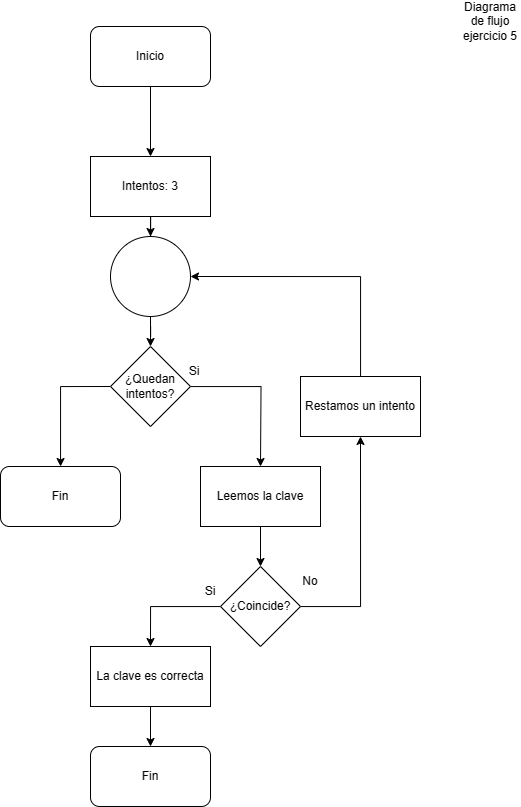

The diagram above was exported from draw.io. Its source (the exported page's mxGraphModel, read from the mxfile embedded in the PNG):
<mxGraphModel dx="1593" dy="725" grid="1" gridSize="10" guides="1" tooltips="1" connect="1" arrows="1" fold="1" page="1" pageScale="1" pageWidth="827" pageHeight="1169" math="0" shadow="0">
  <root>
    <mxCell id="WIyWlLk6GJQsqaUBKTNV-0" />
    <mxCell id="WIyWlLk6GJQsqaUBKTNV-1" parent="WIyWlLk6GJQsqaUBKTNV-0" />
    <mxCell id="vL0pHMebO-ibScBuJq8w-26" style="edgeStyle=orthogonalEdgeStyle;rounded=0;orthogonalLoop=1;jettySize=auto;html=1;entryX=0.5;entryY=0;entryDx=0;entryDy=0;" edge="1" parent="WIyWlLk6GJQsqaUBKTNV-1" source="xEh0wNVJyC2TmVpXno2a-0" target="vL0pHMebO-ibScBuJq8w-25">
      <mxGeometry relative="1" as="geometry" />
    </mxCell>
    <mxCell id="xEh0wNVJyC2TmVpXno2a-0" value="Inicio" style="rounded=1;whiteSpace=wrap;html=1;" parent="WIyWlLk6GJQsqaUBKTNV-1" vertex="1">
      <mxGeometry x="310" y="60" width="120" height="60" as="geometry" />
    </mxCell>
    <mxCell id="xEh0wNVJyC2TmVpXno2a-2" value="Diagrama de flujo ejercicio 5" style="text;html=1;strokeColor=none;fillColor=none;align=center;verticalAlign=middle;whiteSpace=wrap;rounded=0;" parent="WIyWlLk6GJQsqaUBKTNV-1" vertex="1">
      <mxGeometry x="680" y="40" width="60" height="30" as="geometry" />
    </mxCell>
    <mxCell id="xEh0wNVJyC2TmVpXno2a-36" value="Fin" style="rounded=1;whiteSpace=wrap;html=1;" parent="WIyWlLk6GJQsqaUBKTNV-1" vertex="1">
      <mxGeometry x="310" y="780" width="120" height="60" as="geometry" />
    </mxCell>
    <mxCell id="vL0pHMebO-ibScBuJq8w-28" style="edgeStyle=orthogonalEdgeStyle;rounded=0;orthogonalLoop=1;jettySize=auto;html=1;" edge="1" parent="WIyWlLk6GJQsqaUBKTNV-1" source="vL0pHMebO-ibScBuJq8w-25" target="vL0pHMebO-ibScBuJq8w-27">
      <mxGeometry relative="1" as="geometry" />
    </mxCell>
    <mxCell id="vL0pHMebO-ibScBuJq8w-25" value="Intentos: 3" style="rounded=0;whiteSpace=wrap;html=1;" vertex="1" parent="WIyWlLk6GJQsqaUBKTNV-1">
      <mxGeometry x="310" y="190" width="120" height="60" as="geometry" />
    </mxCell>
    <mxCell id="vL0pHMebO-ibScBuJq8w-30" style="edgeStyle=orthogonalEdgeStyle;rounded=0;orthogonalLoop=1;jettySize=auto;html=1;entryX=0.5;entryY=0;entryDx=0;entryDy=0;" edge="1" parent="WIyWlLk6GJQsqaUBKTNV-1" source="vL0pHMebO-ibScBuJq8w-27" target="vL0pHMebO-ibScBuJq8w-29">
      <mxGeometry relative="1" as="geometry" />
    </mxCell>
    <mxCell id="vL0pHMebO-ibScBuJq8w-27" value="" style="ellipse;whiteSpace=wrap;html=1;aspect=fixed;" vertex="1" parent="WIyWlLk6GJQsqaUBKTNV-1">
      <mxGeometry x="330" y="270" width="80" height="80" as="geometry" />
    </mxCell>
    <mxCell id="vL0pHMebO-ibScBuJq8w-31" style="edgeStyle=orthogonalEdgeStyle;rounded=0;orthogonalLoop=1;jettySize=auto;html=1;" edge="1" parent="WIyWlLk6GJQsqaUBKTNV-1" source="vL0pHMebO-ibScBuJq8w-29">
      <mxGeometry relative="1" as="geometry">
        <mxPoint x="479.9999999999998" y="500" as="targetPoint" />
      </mxGeometry>
    </mxCell>
    <mxCell id="vL0pHMebO-ibScBuJq8w-44" style="edgeStyle=orthogonalEdgeStyle;rounded=0;orthogonalLoop=1;jettySize=auto;html=1;exitX=0;exitY=0.5;exitDx=0;exitDy=0;" edge="1" parent="WIyWlLk6GJQsqaUBKTNV-1" source="vL0pHMebO-ibScBuJq8w-29" target="vL0pHMebO-ibScBuJq8w-40">
      <mxGeometry relative="1" as="geometry" />
    </mxCell>
    <mxCell id="vL0pHMebO-ibScBuJq8w-29" value="¿Quedan intentos?" style="rhombus;whiteSpace=wrap;html=1;" vertex="1" parent="WIyWlLk6GJQsqaUBKTNV-1">
      <mxGeometry x="330" y="380" width="80" height="80" as="geometry" />
    </mxCell>
    <mxCell id="vL0pHMebO-ibScBuJq8w-32" value="Si" style="text;html=1;strokeColor=none;fillColor=none;align=center;verticalAlign=middle;whiteSpace=wrap;rounded=0;" vertex="1" parent="WIyWlLk6GJQsqaUBKTNV-1">
      <mxGeometry x="384" y="390" width="60" height="30" as="geometry" />
    </mxCell>
    <mxCell id="vL0pHMebO-ibScBuJq8w-36" style="edgeStyle=orthogonalEdgeStyle;rounded=0;orthogonalLoop=1;jettySize=auto;html=1;entryX=0.5;entryY=0;entryDx=0;entryDy=0;" edge="1" parent="WIyWlLk6GJQsqaUBKTNV-1" source="vL0pHMebO-ibScBuJq8w-33" target="vL0pHMebO-ibScBuJq8w-34">
      <mxGeometry relative="1" as="geometry" />
    </mxCell>
    <mxCell id="vL0pHMebO-ibScBuJq8w-33" value="Leemos la clave" style="rounded=0;whiteSpace=wrap;html=1;" vertex="1" parent="WIyWlLk6GJQsqaUBKTNV-1">
      <mxGeometry x="420" y="500" width="120" height="60" as="geometry" />
    </mxCell>
    <mxCell id="vL0pHMebO-ibScBuJq8w-42" style="edgeStyle=orthogonalEdgeStyle;rounded=0;orthogonalLoop=1;jettySize=auto;html=1;entryX=0.5;entryY=0;entryDx=0;entryDy=0;" edge="1" parent="WIyWlLk6GJQsqaUBKTNV-1" source="vL0pHMebO-ibScBuJq8w-34" target="vL0pHMebO-ibScBuJq8w-41">
      <mxGeometry relative="1" as="geometry" />
    </mxCell>
    <mxCell id="vL0pHMebO-ibScBuJq8w-46" style="edgeStyle=orthogonalEdgeStyle;rounded=0;orthogonalLoop=1;jettySize=auto;html=1;entryX=0.5;entryY=1;entryDx=0;entryDy=0;" edge="1" parent="WIyWlLk6GJQsqaUBKTNV-1" source="vL0pHMebO-ibScBuJq8w-34" target="vL0pHMebO-ibScBuJq8w-45">
      <mxGeometry relative="1" as="geometry">
        <Array as="points">
          <mxPoint x="580" y="640" />
        </Array>
      </mxGeometry>
    </mxCell>
    <mxCell id="vL0pHMebO-ibScBuJq8w-34" value="¿Coincide?" style="rhombus;whiteSpace=wrap;html=1;" vertex="1" parent="WIyWlLk6GJQsqaUBKTNV-1">
      <mxGeometry x="440" y="600" width="80" height="80" as="geometry" />
    </mxCell>
    <mxCell id="vL0pHMebO-ibScBuJq8w-37" value="No" style="text;html=1;strokeColor=none;fillColor=none;align=center;verticalAlign=middle;whiteSpace=wrap;rounded=0;" vertex="1" parent="WIyWlLk6GJQsqaUBKTNV-1">
      <mxGeometry x="500" y="600" width="60" height="30" as="geometry" />
    </mxCell>
    <mxCell id="vL0pHMebO-ibScBuJq8w-39" value="Si" style="text;html=1;strokeColor=none;fillColor=none;align=center;verticalAlign=middle;whiteSpace=wrap;rounded=0;" vertex="1" parent="WIyWlLk6GJQsqaUBKTNV-1">
      <mxGeometry x="400" y="610" width="60" height="30" as="geometry" />
    </mxCell>
    <mxCell id="vL0pHMebO-ibScBuJq8w-40" value="Fin" style="rounded=1;whiteSpace=wrap;html=1;" vertex="1" parent="WIyWlLk6GJQsqaUBKTNV-1">
      <mxGeometry x="220" y="500" width="120" height="60" as="geometry" />
    </mxCell>
    <mxCell id="vL0pHMebO-ibScBuJq8w-43" style="edgeStyle=orthogonalEdgeStyle;rounded=0;orthogonalLoop=1;jettySize=auto;html=1;entryX=0.5;entryY=0;entryDx=0;entryDy=0;" edge="1" parent="WIyWlLk6GJQsqaUBKTNV-1" source="vL0pHMebO-ibScBuJq8w-41" target="xEh0wNVJyC2TmVpXno2a-36">
      <mxGeometry relative="1" as="geometry" />
    </mxCell>
    <mxCell id="vL0pHMebO-ibScBuJq8w-41" value="La clave es correcta" style="rounded=0;whiteSpace=wrap;html=1;" vertex="1" parent="WIyWlLk6GJQsqaUBKTNV-1">
      <mxGeometry x="310" y="680" width="120" height="60" as="geometry" />
    </mxCell>
    <mxCell id="vL0pHMebO-ibScBuJq8w-47" style="edgeStyle=orthogonalEdgeStyle;rounded=0;orthogonalLoop=1;jettySize=auto;html=1;entryX=1;entryY=0.5;entryDx=0;entryDy=0;" edge="1" parent="WIyWlLk6GJQsqaUBKTNV-1" source="vL0pHMebO-ibScBuJq8w-45" target="vL0pHMebO-ibScBuJq8w-27">
      <mxGeometry relative="1" as="geometry">
        <Array as="points">
          <mxPoint x="580" y="310" />
        </Array>
      </mxGeometry>
    </mxCell>
    <mxCell id="vL0pHMebO-ibScBuJq8w-45" value="Restamos un intento" style="rounded=0;whiteSpace=wrap;html=1;" vertex="1" parent="WIyWlLk6GJQsqaUBKTNV-1">
      <mxGeometry x="520" y="410" width="120" height="60" as="geometry" />
    </mxCell>
  </root>
</mxGraphModel>